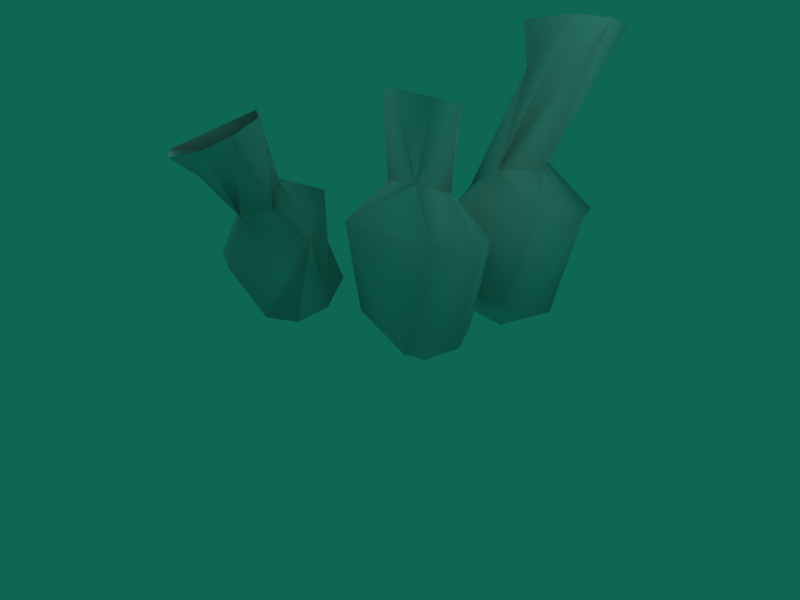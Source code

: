 # Source: coral2_low.blend  (saved by Blender 2.44.0; exported with 4.5.12 LTS)
import bpy
from mathutils import Matrix  # noqa: F401  (used for matrix-valued properties, if any)

bpy.ops.wm.read_factory_settings(use_empty=True)
scene = bpy.context.scene
scene.name = 'Scene'

# ---- collections
col_collection_1 = bpy.data.collections.new('Collection 1'); scene.collection.children.link(col_collection_1)

# ---- materials (node trees are filled in below, after node groups)
mat_material = bpy.data.materials.new('Material')
mat_material.alpha_threshold = 0.0
mat_material.roughness = 0.5
mat_material.line_color = (0.0, 0.0, 0.0, 1.0)

# ---- material node trees

# ---- world
world_world = bpy.data.worlds.new('World'); scene.world = world_world
world_world.color = (0.05656, 0.4, 0.3312)
world_world.use_sun_shadow = False
world_world.sun_shadow_jitter_overblur = 0.0
world_world.cycles.sampling_method = 'MANUAL'
world_world.cycles.sample_map_resolution = 256

# ---- cameras
cam_camera = bpy.data.cameras.new('Camera')
cam_camera.passepartout_alpha = 0.2
cam_camera.clip_end = 100.0
cam_camera.lens = 35.0
cam_camera.ortho_scale = 7.314
cam_camera.show_passepartout = False
cam_camera.show_safe_areas = True
cam_camera.dof.focus_distance = 0.0
cam_camera.dof.aperture_fstop = 128.0

# ---- lights
light_spot_001 = bpy.data.lights.new('Spot.001', 'POINT')
light_spot_001.transmission_factor = 0.0
light_spot_001.cutoff_distance = 30.0
light_spot_001.energy = 100.0
light_spot_001.shadow_buffer_clip_start = 1.001
light_spot_001.shadow_soft_size = 1.0
light_spot_001.shadow_maximum_resolution = 0.006
light_spot_001.use_absolute_resolution = True
light_spot_001.cycles.use_multiple_importance_sampling = False
light_spot = bpy.data.lights.new('Spot', 'POINT')
light_spot.transmission_factor = 0.0
light_spot.cutoff_distance = 30.0
light_spot.energy = 100.0
light_spot.shadow_buffer_clip_start = 1.001
light_spot.shadow_soft_size = 1.0
light_spot.shadow_maximum_resolution = 0.006
light_spot.use_absolute_resolution = True
light_spot.cycles.use_multiple_importance_sampling = False

# ---- meshes
me_sphere = bpy.data.meshes.new('Sphere')
me_sphere.from_pydata([(0.4489, 0.2854, 1.166), (1.135, 0.09586, 0.6199), (-0.4678, 2.289, -0.9869), (-1.199, -2.173, 1.881), (0.9077, -0.008625, -0.7474), (-1.263, -0.4404, -0.782), (0.2875, -0.006304, -1.188), (0.7075, 1.803, 0.6782), (0.6918, 0.4324, -0.696), (-2.174, -2.075, 1.684), (-0.9457, 1.622, -0.7516), (-0.9724, -1.471, 2.201), (0.7999, 0.6896, 0.5248), (-1.101, 2.389, 0.4204), (-0.2306, 0.4691, 1.135), (1.25, 2.241, 3.131), (-2.125, -0.9421, -1.087), (-0.0624, 0.8453, 0.4513), (-0.9434, -1.882, 2.05), (-0.4709, 0.5885, -0.8138), (-0.2896, 0.0483, -1.178), (-2.927, 0.00419, 0.6756), (0.2156, 2.461, 2.767), (-1.78, -2.304, 1.706), (-0.2897, 1.657, -1.247), (-1.867, -1.397, 1.615), (-0.806, 0.6828, 0.5325), (-1.842, -1.906, 1.375), (-0.4476, 0.03636, 1.201), (0.451, 2.149, 1.057), (-1.134, 0.1538, 0.6124), (0.1846, 2.58, 1.064), (-3.103, -0.5189, -0.8776), (-0.8911, -0.1284, -0.8104), (-2.87, -0.1746, -0.05743), (-2.189, -0.17, -1.157), (-2.861, -1.127, -0.2149), (-2.661, 0.2025, -0.5164), (0.8976, 1.947, -0.9282), (0.902, 2.756, 2.844), (1.113, 2.249, 0.4841), (-0.5923, -0.5911, 0.758), (-1.505, 0.06431, -0.5583), (-0.6757, 1.454, 0.3696), (0.2986, 1.725, 3.084), (-1.76, -0.007175, 0.7686), (-0.1612, 1.905, 0.9828), (0.9595, 1.854, 3.194), (0.2715, 2.303, 2.364), (0.6911, 1.194, -0.6511), (-0.6616, 1.263, -0.7655), (-1.716, -0.02905, -0.006282), (0.2808, 1.602, -1.249), (0.4546, -0.5573, -0.803), (-1.15, -0.7478, 0.3595), (0.7874, -0.4202, 0.7371), (-1.986, -0.5924, 0.9555), (3.038e-07, 1.223, 0.6411), (0.3487, 1.779, 2.496), (0.1858, -0.08122, 1.309), (-0.4398, -0.029, 2.401), (-0.591, 0.2633, 2.301), (-0.4512, 0.5463, 2.186), (-1.36, -1.281, 2.178), (-2.186, -1.44, -0.144), (0.06769, 1.035, -0.67), (0.8343, 2.852, 0.4194), (0.464, 2.428, -0.2875), (-0.6841, 2.766, 0.4009), (-0.6851, 2.278, -0.2325), (-1.071e-07, 3.088, 0.3539), (-0.01133, -0.1679, 2.445), (0.4392, -0.0467, 2.401), (0.5927, 0.2315, 2.308), (-1.49, -0.8238, -0.9694), (-1.732, -0.9129, 0.6872), (1.231, 2.617, 2.987), (-2.339, -1.085, 0.492), (-3.285, -0.4015, 0.4365), (0.2827, 0.6437, 2.153)], [], [(35, 16, 32), (51, 34, 21), (6, 8, 4), (78, 36, 77), (29, 7, 40), (25, 27, 9), (29, 31, 39), (4, 8, 12), (4, 12, 1), (32, 36, 78), (78, 77, 27), (5, 45, 54), (0, 1, 12), (12, 17, 14), (14, 0, 12), (35, 42, 5), (2, 10, 69), (69, 13, 68), (8, 17, 12), (2, 69, 67), (77, 3, 27), (8, 19, 17), (16, 54, 64), (6, 20, 19), (6, 19, 8), (43, 57, 46), (56, 54, 45), (74, 5, 54), (35, 5, 74), (49, 40, 7), (27, 23, 9), (34, 78, 21), (29, 39, 76), (17, 19, 26), (24, 52, 65), (38, 2, 67), (5, 42, 51), (17, 26, 14), (46, 47, 58), (26, 30, 28), (26, 28, 14), (46, 29, 15), (51, 21, 45), (19, 33, 30), (19, 30, 26), (29, 76, 15), (45, 21, 56), (52, 2, 38), (43, 65, 57), (31, 68, 48), (20, 33, 19), (10, 50, 43), (32, 16, 36), (65, 7, 57), (38, 67, 40), (75, 56, 63), (56, 21, 25), (67, 69, 68), (25, 9, 63), (16, 74, 54), (33, 41, 30), (35, 32, 37), (24, 10, 2), (30, 41, 28), (59, 73, 72), (58, 47, 44), (41, 59, 28), (75, 11, 18), (24, 65, 50), (33, 53, 41), (31, 48, 39), (31, 40, 66), (27, 3, 23), (37, 34, 51), (21, 78, 27), (20, 6, 53), (20, 53, 33), (52, 49, 65), (77, 18, 3), (36, 16, 64), (21, 27, 25), (70, 68, 31), (13, 46, 58), (31, 29, 40), (36, 64, 77), (35, 37, 42), (53, 55, 41), (50, 65, 43), (42, 37, 51), (41, 55, 59), (34, 32, 78), (0, 59, 55), (0, 55, 1), (24, 50, 10), (40, 67, 66), (53, 4, 1), (53, 1, 55), (67, 70, 66), (48, 58, 44), (46, 7, 29), (56, 75, 54), (64, 54, 77), (6, 4, 53), (13, 43, 46), (59, 0, 73), (57, 7, 46), (52, 24, 2), (68, 13, 58), (65, 49, 7), (28, 59, 60), (5, 51, 45), (28, 60, 61), (14, 28, 61), (14, 61, 62), (67, 68, 70), (14, 62, 79), (0, 14, 79), (68, 58, 48), (52, 38, 49), (0, 79, 73), (35, 74, 16), (46, 15, 47), (77, 75, 18), (37, 32, 34), (48, 44, 22), (66, 70, 31), (56, 25, 63), (10, 43, 13), (49, 38, 40), (75, 63, 11), (60, 59, 71), (77, 54, 75), (39, 48, 22), (59, 72, 71), (69, 10, 13)])
me_sphere.polygons.foreach_set('use_smooth', [True] * 135)
me_sphere.materials.append(mat_material)
me_sphere.use_remesh_preserve_volume = False
me_sphere.use_remesh_preserve_attributes = False
me_sphere.use_mirror_vertex_groups = False
me_sphere.update()

# ---- objects
ob_lamp_001 = bpy.data.objects.new('Lamp.001', light_spot_001)
ob_sphere = bpy.data.objects.new('Sphere', me_sphere)
ob_lamp = bpy.data.objects.new('Lamp', light_spot)
ob_camera = bpy.data.objects.new('Camera', cam_camera)

# ---- transforms, parenting, visibility, modifiers, constraints
ob_lamp_001.location = (-2.43, -2.447, 5.904)
ob_lamp_001.rotation_euler = (0.6503, 0.05522, 1.866)
ob_lamp_001.lock_rotations_4d = False
ob_lamp_001.empty_display_type = 'ARROWS'
ob_lamp_001.color = (0.0, 0.0, 0.0, 0.0)
ob_lamp_001.lineart.crease_threshold = 0.0
ob_sphere.location = (0.7082, -3.129e-07, 1.042)
ob_sphere.lock_rotations_4d = False
ob_sphere.empty_display_type = 'ARROWS'
ob_sphere.color = (0.0, 0.0, 0.0, 1.0)
ob_sphere.lineart.crease_threshold = 0.0
ob_lamp.location = (4.076, 1.005, 5.904)
ob_lamp.rotation_euler = (0.6503, 0.05522, 1.866)
ob_lamp.lock_rotations_4d = False
ob_lamp.empty_display_type = 'ARROWS'
ob_lamp.color = (0.0, 0.0, 0.0, 0.0)
ob_lamp.lineart.crease_threshold = 0.0
ob_camera.location = (7.481, -6.508, 5.344)
ob_camera.rotation_euler = (1.109, 0.01082, 0.8149)
ob_camera.lock_rotations_4d = False
ob_camera.empty_display_type = 'ARROWS'
ob_camera.color = (0.0, 0.0, 0.0, 0.0)
ob_camera.display_type = 'WIRE'
ob_camera.lineart.crease_threshold = 0.0

# ---- collection membership
col_collection_1.objects.link(ob_lamp_001)
col_collection_1.objects.link(ob_sphere)
col_collection_1.objects.link(ob_lamp)
col_collection_1.objects.link(ob_camera)

# ---- scene / render settings (as saved in the file)
scene.camera = ob_camera
scene.frame_start = 1; scene.frame_end = 250; scene.frame_set(1)
scene.render.engine = 'BLENDER_EEVEE_NEXT'
scene.render.image_settings.file_format = 'JPEG'
scene.render.image_settings.color_mode = 'RGB'
scene.render.image_settings.compression = 90
scene.render.resolution_x = 800
scene.render.resolution_y = 600
scene.render.pixel_aspect_x = 100.0
scene.render.pixel_aspect_y = 100.0
scene.render.fps = 25
scene.render.dither_intensity = 0.0
scene.render.use_compositing = False
scene.render.use_sequencer = False
scene.render.bake_margin = 2
scene.render.bake_bias = 0.0
scene.render.use_stamp_time = False
scene.render.use_stamp_date = False
scene.render.use_stamp_frame = False
scene.render.use_stamp_camera = False
scene.render.use_stamp_scene = False
scene.render.use_stamp_filename = False
scene.render.use_stamp_render_time = False
scene.render.stamp_font_size = 0
scene.cycles.use_denoising = False
scene.cycles.samples = 10
scene.cycles.sampling_pattern = 'TABULATED_SOBOL'
scene.cycles.light_sampling_threshold = 0.0
scene.cycles.use_adaptive_sampling = False
scene.cycles.use_light_tree = False
scene.cycles.blur_glossy = 0.0
scene.cycles.volume_bounces = 1
scene.cycles.pixel_filter_type = 'GAUSSIAN'
scene.cycles.sample_clamp_indirect = 0.0
scene.view_settings.view_transform = 'Raw'
bpy.context.view_layer.update()
